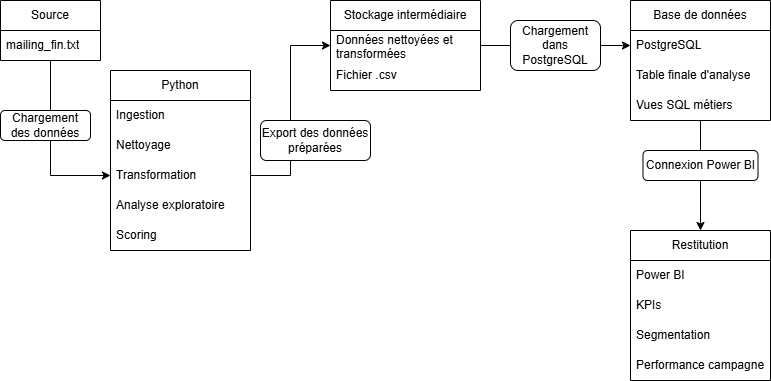

The diagram above was exported from draw.io. Its source (the exported page's mxGraphModel, read from the mxfile embedded in the PNG):
<mxGraphModel dx="977" dy="491" grid="1" gridSize="10" guides="1" tooltips="1" connect="1" arrows="1" fold="1" page="1" pageScale="1" pageWidth="827" pageHeight="1169" math="0" shadow="0">
  <root>
    <mxCell id="0" />
    <mxCell id="1" parent="0" />
    <mxCell id="wxR-I1GCseWcMZSVrRTd-39" parent="1" style="swimlane;fontStyle=0;childLayout=stackLayout;horizontal=1;startSize=30;horizontalStack=0;resizeParent=1;resizeParentMax=0;resizeLast=0;collapsible=1;marginBottom=0;whiteSpace=wrap;html=1;" value="Stockage intermédiaire" vertex="1">
      <mxGeometry height="90" width="150" x="360" y="40" as="geometry" />
    </mxCell>
    <mxCell id="wxR-I1GCseWcMZSVrRTd-40" parent="wxR-I1GCseWcMZSVrRTd-39" style="text;strokeColor=none;fillColor=none;align=left;verticalAlign=middle;spacingLeft=4;spacingRight=4;overflow=hidden;points=[[0,0.5],[1,0.5]];portConstraint=eastwest;rotatable=0;whiteSpace=wrap;html=1;" value="Données nettoyées et transformées" vertex="1">
      <mxGeometry height="30" width="150" y="30" as="geometry" />
    </mxCell>
    <mxCell id="wxR-I1GCseWcMZSVrRTd-41" parent="wxR-I1GCseWcMZSVrRTd-39" style="text;strokeColor=none;fillColor=none;align=left;verticalAlign=middle;spacingLeft=4;spacingRight=4;overflow=hidden;points=[[0,0.5],[1,0.5]];portConstraint=eastwest;rotatable=0;whiteSpace=wrap;html=1;" value="Fichier .csv" vertex="1">
      <mxGeometry height="30" width="150" y="60" as="geometry" />
    </mxCell>
    <mxCell id="wxR-I1GCseWcMZSVrRTd-65" edge="1" parent="1" source="wxR-I1GCseWcMZSVrRTd-45" style="edgeStyle=orthogonalEdgeStyle;rounded=0;orthogonalLoop=1;jettySize=auto;html=1;entryX=0.5;entryY=0;entryDx=0;entryDy=0;" target="wxR-I1GCseWcMZSVrRTd-51">
      <mxGeometry relative="1" as="geometry" />
    </mxCell>
    <mxCell id="wxR-I1GCseWcMZSVrRTd-45" parent="1" style="swimlane;fontStyle=0;childLayout=stackLayout;horizontal=1;startSize=30;horizontalStack=0;resizeParent=1;resizeParentMax=0;resizeLast=0;collapsible=1;marginBottom=0;whiteSpace=wrap;html=1;" value="Base de données" vertex="1">
      <mxGeometry height="120" width="140" x="660" y="40" as="geometry" />
    </mxCell>
    <mxCell id="wxR-I1GCseWcMZSVrRTd-46" parent="wxR-I1GCseWcMZSVrRTd-45" style="text;strokeColor=none;fillColor=none;align=left;verticalAlign=middle;spacingLeft=4;spacingRight=4;overflow=hidden;points=[[0,0.5],[1,0.5]];portConstraint=eastwest;rotatable=0;whiteSpace=wrap;html=1;" value="PostgreSQL" vertex="1">
      <mxGeometry height="30" width="140" y="30" as="geometry" />
    </mxCell>
    <mxCell id="wxR-I1GCseWcMZSVrRTd-47" parent="wxR-I1GCseWcMZSVrRTd-45" style="text;strokeColor=none;fillColor=none;align=left;verticalAlign=middle;spacingLeft=4;spacingRight=4;overflow=hidden;points=[[0,0.5],[1,0.5]];portConstraint=eastwest;rotatable=0;whiteSpace=wrap;html=1;" value="Table finale d'analyse" vertex="1">
      <mxGeometry height="30" width="140" y="60" as="geometry" />
    </mxCell>
    <mxCell id="wxR-I1GCseWcMZSVrRTd-48" parent="wxR-I1GCseWcMZSVrRTd-45" style="text;strokeColor=none;fillColor=none;align=left;verticalAlign=middle;spacingLeft=4;spacingRight=4;overflow=hidden;points=[[0,0.5],[1,0.5]];portConstraint=eastwest;rotatable=0;whiteSpace=wrap;html=1;" value="Vues SQL métiers" vertex="1">
      <mxGeometry height="30" width="140" y="90" as="geometry" />
    </mxCell>
    <mxCell id="wxR-I1GCseWcMZSVrRTd-51" parent="1" style="swimlane;fontStyle=0;childLayout=stackLayout;horizontal=1;startSize=30;horizontalStack=0;resizeParent=1;resizeParentMax=0;resizeLast=0;collapsible=1;marginBottom=0;whiteSpace=wrap;html=1;" value="Restitution" vertex="1">
      <mxGeometry height="150" width="140" x="660" y="270" as="geometry" />
    </mxCell>
    <mxCell id="wxR-I1GCseWcMZSVrRTd-52" parent="wxR-I1GCseWcMZSVrRTd-51" style="text;strokeColor=none;fillColor=none;align=left;verticalAlign=middle;spacingLeft=4;spacingRight=4;overflow=hidden;points=[[0,0.5],[1,0.5]];portConstraint=eastwest;rotatable=0;whiteSpace=wrap;html=1;" value="Power BI" vertex="1">
      <mxGeometry height="30" width="140" y="30" as="geometry" />
    </mxCell>
    <mxCell id="wxR-I1GCseWcMZSVrRTd-53" parent="wxR-I1GCseWcMZSVrRTd-51" style="text;strokeColor=none;fillColor=none;align=left;verticalAlign=middle;spacingLeft=4;spacingRight=4;overflow=hidden;points=[[0,0.5],[1,0.5]];portConstraint=eastwest;rotatable=0;whiteSpace=wrap;html=1;" value="KPIs" vertex="1">
      <mxGeometry height="30" width="140" y="60" as="geometry" />
    </mxCell>
    <mxCell id="wxR-I1GCseWcMZSVrRTd-54" parent="wxR-I1GCseWcMZSVrRTd-51" style="text;strokeColor=none;fillColor=none;align=left;verticalAlign=middle;spacingLeft=4;spacingRight=4;overflow=hidden;points=[[0,0.5],[1,0.5]];portConstraint=eastwest;rotatable=0;whiteSpace=wrap;html=1;" value="Segmentation" vertex="1">
      <mxGeometry height="30" width="140" y="90" as="geometry" />
    </mxCell>
    <mxCell id="wxR-I1GCseWcMZSVrRTd-55" parent="wxR-I1GCseWcMZSVrRTd-51" style="text;strokeColor=none;fillColor=none;align=left;verticalAlign=middle;spacingLeft=4;spacingRight=4;overflow=hidden;points=[[0,0.5],[1,0.5]];portConstraint=eastwest;rotatable=0;whiteSpace=wrap;html=1;" value="Performance campagne" vertex="1">
      <mxGeometry height="30" width="140" y="120" as="geometry" />
    </mxCell>
    <mxCell id="wxR-I1GCseWcMZSVrRTd-60" edge="1" parent="1" source="wxR-I1GCseWcMZSVrRTd-34" style="edgeStyle=orthogonalEdgeStyle;rounded=0;orthogonalLoop=1;jettySize=auto;html=1;entryX=0;entryY=0.5;entryDx=0;entryDy=0;" target="wxR-I1GCseWcMZSVrRTd-40">
      <mxGeometry relative="1" as="geometry" />
    </mxCell>
    <mxCell id="wxR-I1GCseWcMZSVrRTd-61" parent="1" style="rounded=1;whiteSpace=wrap;html=1;" value="Export des données préparées" vertex="1">
      <mxGeometry height="40" width="110" x="290" y="160" as="geometry" />
    </mxCell>
    <mxCell id="wxR-I1GCseWcMZSVrRTd-63" edge="1" parent="1" source="wxR-I1GCseWcMZSVrRTd-40" style="edgeStyle=orthogonalEdgeStyle;rounded=0;orthogonalLoop=1;jettySize=auto;html=1;exitX=1;exitY=0.5;exitDx=0;exitDy=0;entryX=0;entryY=0.5;entryDx=0;entryDy=0;" target="wxR-I1GCseWcMZSVrRTd-46">
      <mxGeometry relative="1" as="geometry" />
    </mxCell>
    <mxCell id="wxR-I1GCseWcMZSVrRTd-64" parent="1" style="rounded=1;whiteSpace=wrap;html=1;" value="Chargement dans PostgreSQL" vertex="1">
      <mxGeometry height="50" width="90" x="540" y="60" as="geometry" />
    </mxCell>
    <mxCell id="wxR-I1GCseWcMZSVrRTd-66" parent="1" style="rounded=1;whiteSpace=wrap;html=1;" value="Connexion Power BI" vertex="1">
      <mxGeometry height="30" width="115" x="672.5" y="190" as="geometry" />
    </mxCell>
    <mxCell id="wxR-I1GCseWcMZSVrRTd-67" connectable="0" parent="1" style="group" value="" vertex="1">
      <mxGeometry height="250" width="250" x="30" y="40" as="geometry" />
    </mxCell>
    <mxCell id="wxR-I1GCseWcMZSVrRTd-57" edge="1" parent="wxR-I1GCseWcMZSVrRTd-67" source="wxR-I1GCseWcMZSVrRTd-24" style="edgeStyle=orthogonalEdgeStyle;rounded=0;orthogonalLoop=1;jettySize=auto;html=1;entryX=0;entryY=0.5;entryDx=0;entryDy=0;" target="wxR-I1GCseWcMZSVrRTd-34">
      <mxGeometry relative="1" as="geometry" />
    </mxCell>
    <mxCell id="wxR-I1GCseWcMZSVrRTd-24" parent="wxR-I1GCseWcMZSVrRTd-67" style="swimlane;fontStyle=0;childLayout=stackLayout;horizontal=1;startSize=30;horizontalStack=0;resizeParent=1;resizeParentMax=0;resizeLast=0;collapsible=1;marginBottom=0;whiteSpace=wrap;html=1;" value="Source" vertex="1">
      <mxGeometry height="60" width="100" as="geometry">
        <mxRectangle height="30" width="60" x="60" y="160" as="alternateBounds" />
      </mxGeometry>
    </mxCell>
    <mxCell id="wxR-I1GCseWcMZSVrRTd-25" parent="wxR-I1GCseWcMZSVrRTd-24" style="text;strokeColor=none;fillColor=none;align=left;verticalAlign=middle;spacingLeft=4;spacingRight=4;overflow=hidden;points=[[0,0.5],[1,0.5]];portConstraint=eastwest;rotatable=0;whiteSpace=wrap;html=1;" value="mailing_fin.txt" vertex="1">
      <mxGeometry height="30" width="100" y="30" as="geometry" />
    </mxCell>
    <mxCell id="wxR-I1GCseWcMZSVrRTd-30" parent="wxR-I1GCseWcMZSVrRTd-67" style="swimlane;fontStyle=0;childLayout=stackLayout;horizontal=1;startSize=30;horizontalStack=0;resizeParent=1;resizeParentMax=0;resizeLast=0;collapsible=1;marginBottom=0;whiteSpace=wrap;html=1;" value="Python" vertex="1">
      <mxGeometry height="180" width="140" x="110" y="70" as="geometry">
        <mxRectangle height="30" width="80" x="140" y="110" as="alternateBounds" />
      </mxGeometry>
    </mxCell>
    <mxCell id="wxR-I1GCseWcMZSVrRTd-31" parent="wxR-I1GCseWcMZSVrRTd-30" style="text;strokeColor=none;fillColor=none;align=left;verticalAlign=middle;spacingLeft=4;spacingRight=4;overflow=hidden;points=[[0,0.5],[1,0.5]];portConstraint=eastwest;rotatable=0;whiteSpace=wrap;html=1;" value="Ingestion" vertex="1">
      <mxGeometry height="30" width="140" y="30" as="geometry" />
    </mxCell>
    <mxCell id="wxR-I1GCseWcMZSVrRTd-32" parent="wxR-I1GCseWcMZSVrRTd-30" style="text;strokeColor=none;fillColor=none;align=left;verticalAlign=middle;spacingLeft=4;spacingRight=4;overflow=hidden;points=[[0,0.5],[1,0.5]];portConstraint=eastwest;rotatable=0;whiteSpace=wrap;html=1;" value="Nettoyage" vertex="1">
      <mxGeometry height="30" width="140" y="60" as="geometry" />
    </mxCell>
    <mxCell id="wxR-I1GCseWcMZSVrRTd-34" parent="wxR-I1GCseWcMZSVrRTd-30" style="text;strokeColor=none;fillColor=none;align=left;verticalAlign=middle;spacingLeft=4;spacingRight=4;overflow=hidden;points=[[0,0.5],[1,0.5]];portConstraint=eastwest;rotatable=0;whiteSpace=wrap;html=1;" value="Transformation" vertex="1">
      <mxGeometry height="30" width="140" y="90" as="geometry" />
    </mxCell>
    <mxCell id="wxR-I1GCseWcMZSVrRTd-35" parent="wxR-I1GCseWcMZSVrRTd-30" style="text;strokeColor=none;fillColor=none;align=left;verticalAlign=middle;spacingLeft=4;spacingRight=4;overflow=hidden;points=[[0,0.5],[1,0.5]];portConstraint=eastwest;rotatable=0;whiteSpace=wrap;html=1;" value="Analyse exploratoire" vertex="1">
      <mxGeometry height="30" width="140" y="120" as="geometry" />
    </mxCell>
    <mxCell id="wxR-I1GCseWcMZSVrRTd-36" parent="wxR-I1GCseWcMZSVrRTd-30" style="text;strokeColor=none;fillColor=none;align=left;verticalAlign=middle;spacingLeft=4;spacingRight=4;overflow=hidden;points=[[0,0.5],[1,0.5]];portConstraint=eastwest;rotatable=0;whiteSpace=wrap;html=1;" value="Scoring" vertex="1">
      <mxGeometry height="30" width="140" y="150" as="geometry" />
    </mxCell>
    <mxCell id="wxR-I1GCseWcMZSVrRTd-58" parent="wxR-I1GCseWcMZSVrRTd-67" style="rounded=1;whiteSpace=wrap;html=1;" value="Chargement des données" vertex="1">
      <mxGeometry height="30" width="90" y="110" as="geometry" />
    </mxCell>
  </root>
</mxGraphModel>